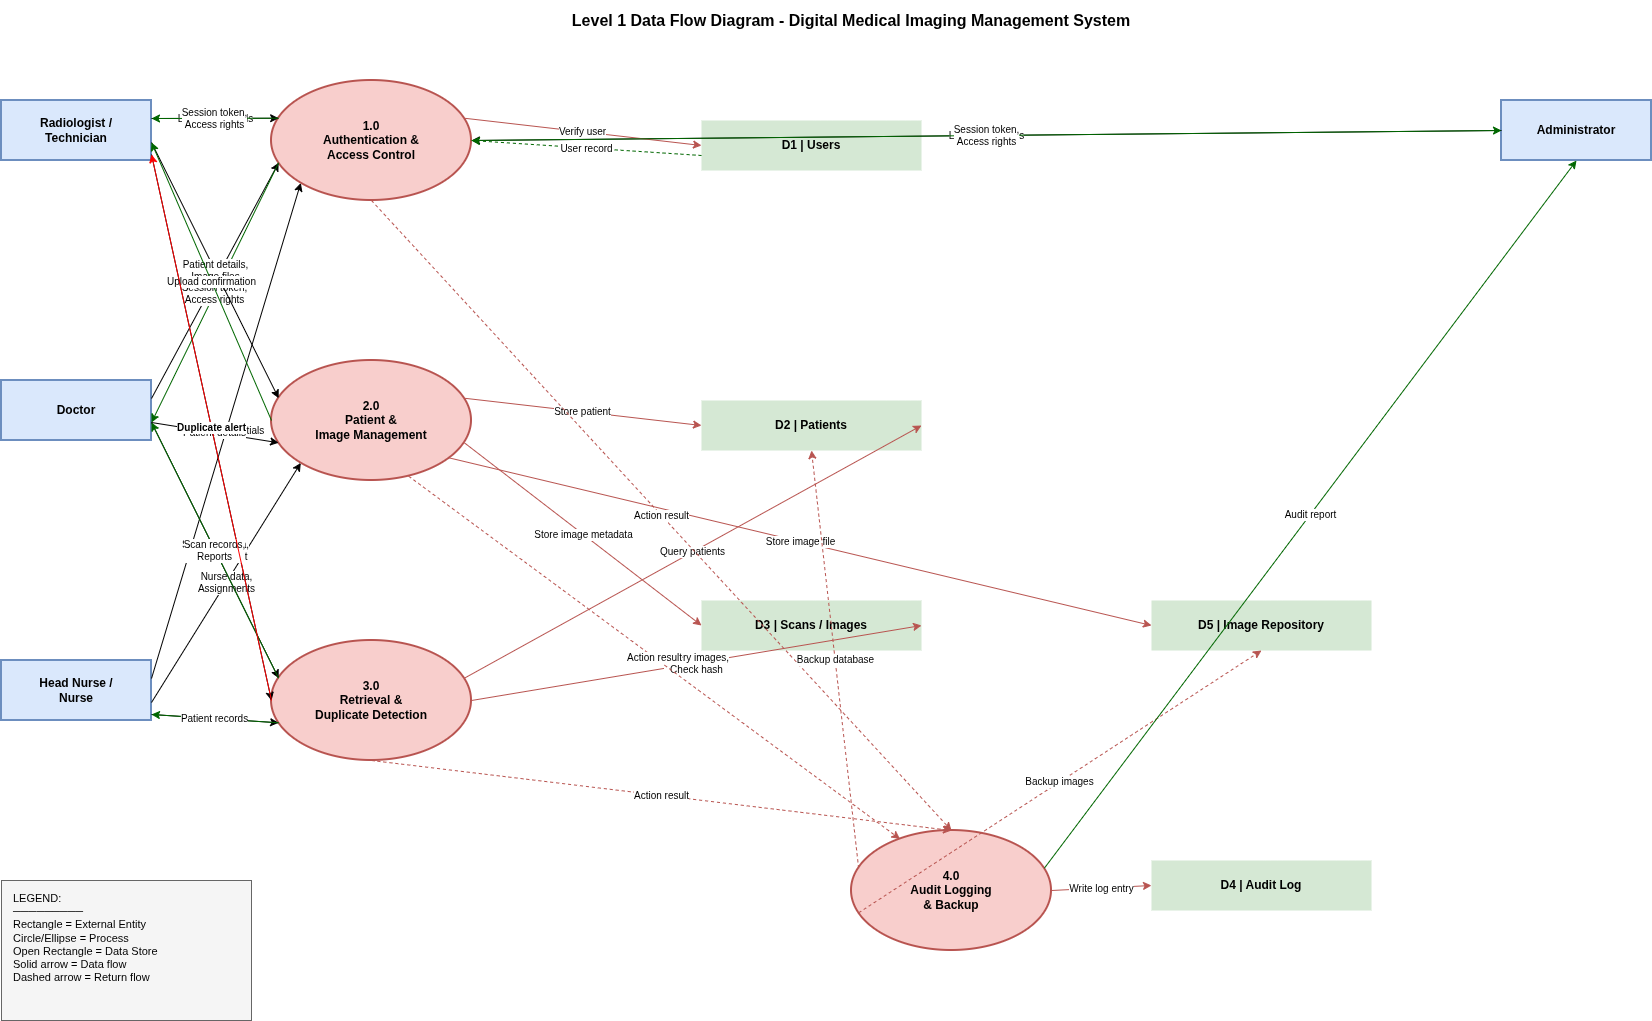

The diagram above was exported from draw.io. Its source (the exported page's mxGraphModel, read from the mxfile embedded in the PNG):
<mxGraphModel dx="2084" dy="1354" grid="1" gridSize="10" guides="1" tooltips="1" connect="1" arrows="1" fold="1" page="1" pageScale="1" pageWidth="1800" pageHeight="1200" math="0" shadow="0">
  <root>
    <mxCell id="0" />
    <mxCell id="1" parent="0" />
    <mxCell id="title1" parent="1" style="text;html=1;strokeColor=none;fillColor=none;align=center;verticalAlign=middle;whiteSpace=wrap;rounded=0;fontSize=16;fontStyle=1" value="Level 1 Data Flow Diagram - Digital Medical Imaging Management System" vertex="1">
      <mxGeometry height="40" width="1000" x="400" y="20" as="geometry" />
    </mxCell>
    <mxCell id="le1" parent="1" style="rounded=0;whiteSpace=wrap;html=1;fillColor=#dae8fc;strokeColor=#6c8ebf;fontStyle=1;fontSize=12;strokeWidth=2;" value="Radiologist /&#10;Technician" vertex="1">
      <mxGeometry height="60" width="150" x="50" y="120" as="geometry" />
    </mxCell>
    <mxCell id="le2" parent="1" style="rounded=0;whiteSpace=wrap;html=1;fillColor=#dae8fc;strokeColor=#6c8ebf;fontStyle=1;fontSize=12;strokeWidth=2;" value="Doctor" vertex="1">
      <mxGeometry height="60" width="150" x="50" y="400" as="geometry" />
    </mxCell>
    <mxCell id="le3" parent="1" style="rounded=0;whiteSpace=wrap;html=1;fillColor=#dae8fc;strokeColor=#6c8ebf;fontStyle=1;fontSize=12;strokeWidth=2;" value="Head Nurse /&#10;Nurse" vertex="1">
      <mxGeometry height="60" width="150" x="50" y="680" as="geometry" />
    </mxCell>
    <mxCell id="le4" parent="1" style="rounded=0;whiteSpace=wrap;html=1;fillColor=#dae8fc;strokeColor=#6c8ebf;fontStyle=1;fontSize=12;strokeWidth=2;" value="Administrator" vertex="1">
      <mxGeometry height="60" width="150" x="1550" y="120" as="geometry" />
    </mxCell>
    <mxCell id="lp1" parent="1" style="ellipse;whiteSpace=wrap;html=1;fillColor=#f8cecc;strokeColor=#b85450;fontStyle=1;fontSize=12;strokeWidth=2;" value="1.0&#10;Authentication &amp;&#10;Access Control" vertex="1">
      <mxGeometry height="120" width="200" x="320" y="100" as="geometry" />
    </mxCell>
    <mxCell id="lp2" parent="1" style="ellipse;whiteSpace=wrap;html=1;fillColor=#f8cecc;strokeColor=#b85450;fontStyle=1;fontSize=12;strokeWidth=2;" value="2.0&#10;Patient &amp;&#10;Image Management" vertex="1">
      <mxGeometry height="120" width="200" x="320" y="380" as="geometry" />
    </mxCell>
    <mxCell id="lp3" parent="1" style="ellipse;whiteSpace=wrap;html=1;fillColor=#f8cecc;strokeColor=#b85450;fontStyle=1;fontSize=12;strokeWidth=2;" value="3.0&#10;Retrieval &amp;&#10;Duplicate Detection" vertex="1">
      <mxGeometry height="120" width="200" x="320" y="660" as="geometry" />
    </mxCell>
    <mxCell id="lp4" parent="1" style="ellipse;whiteSpace=wrap;html=1;fillColor=#f8cecc;strokeColor=#b85450;fontStyle=1;fontSize=12;strokeWidth=2;" value="4.0&#10;Audit Logging&#10;&amp; Backup" vertex="1">
      <mxGeometry height="120" width="200" x="900" y="850" as="geometry" />
    </mxCell>
    <mxCell id="ld1" parent="1" style="shape=partialRectangle;whiteSpace=wrap;html=1;left=0;right=20;top=0;bottom=0;fillColor=#d5e8d4;strokeColor=#82b366;fontStyle=1;fontSize=12;" value="D1 | Users" vertex="1">
      <mxGeometry height="50" width="220" x="750" y="140" as="geometry" />
    </mxCell>
    <mxCell id="ld2" parent="1" style="shape=partialRectangle;whiteSpace=wrap;html=1;left=0;right=20;top=0;bottom=0;fillColor=#d5e8d4;strokeColor=#82b366;fontStyle=1;fontSize=12;" value="D2 | Patients" vertex="1">
      <mxGeometry height="50" width="220" x="750" y="420" as="geometry" />
    </mxCell>
    <mxCell id="ld3" parent="1" style="shape=partialRectangle;whiteSpace=wrap;html=1;left=0;right=20;top=0;bottom=0;fillColor=#d5e8d4;strokeColor=#82b366;fontStyle=1;fontSize=12;" value="D3 | Scans / Images" vertex="1">
      <mxGeometry height="50" width="220" x="750" y="620" as="geometry" />
    </mxCell>
    <mxCell id="ld4" parent="1" style="shape=partialRectangle;whiteSpace=wrap;html=1;left=0;right=20;top=0;bottom=0;fillColor=#d5e8d4;strokeColor=#82b366;fontStyle=1;fontSize=12;" value="D4 | Audit Log" vertex="1">
      <mxGeometry height="50" width="220" x="1200" y="880" as="geometry" />
    </mxCell>
    <mxCell id="ld5" parent="1" style="shape=partialRectangle;whiteSpace=wrap;html=1;left=0;right=20;top=0;bottom=0;fillColor=#d5e8d4;strokeColor=#82b366;fontStyle=1;fontSize=12;" value="D5 | Image Repository" vertex="1">
      <mxGeometry height="50" width="220" x="1200" y="620" as="geometry" />
    </mxCell>
    <mxCell id="lf1" edge="1" parent="1" source="le1" style="endArrow=classic;html=1;exitX=1;exitY=0.3;entryX=0;entryY=0.3;fontSize=10;" target="lp1" value="Login credentials">
      <mxGeometry relative="1" as="geometry" />
    </mxCell>
    <mxCell id="lf2" edge="1" parent="1" source="le2" style="endArrow=classic;html=1;exitX=1;exitY=0.3;entryX=0;entryY=0.7;fontSize=10;" target="lp1" value="Login credentials">
      <mxGeometry relative="1" as="geometry" />
    </mxCell>
    <mxCell id="lf3" edge="1" parent="1" source="le3" style="endArrow=classic;html=1;exitX=1;exitY=0.3;entryX=0;entryY=1;fontSize=10;" target="lp1" value="Login credentials">
      <mxGeometry relative="1" as="geometry" />
    </mxCell>
    <mxCell id="lf4" edge="1" parent="1" source="le4" style="endArrow=classic;html=1;exitX=0;exitY=0.5;entryX=1;entryY=0.5;fontSize=10;" target="lp1" value="Login credentials">
      <mxGeometry relative="1" as="geometry" />
    </mxCell>
    <mxCell id="lf10" edge="1" parent="1" source="lp1" style="endArrow=classic;html=1;exitX=1;exitY=0.3;entryX=0;entryY=0.5;fontSize=10;strokeColor=#b85450;" target="ld1" value="Verify user">
      <mxGeometry relative="1" as="geometry" />
    </mxCell>
    <mxCell id="lf11" edge="1" parent="1" source="ld1" style="endArrow=classic;html=1;exitX=0;exitY=0.7;entryX=1;entryY=0.5;fontSize=10;strokeColor=#006600;dashed=1;" target="lp1" value="User record">
      <mxGeometry relative="1" as="geometry" />
    </mxCell>
    <mxCell id="lf12" edge="1" parent="1" source="lp1" style="endArrow=classic;html=1;exitX=0;exitY=0.3;entryX=1;entryY=0.3;fontSize=10;strokeColor=#006600;" target="le1" value="Session token,&#10;Access rights">
      <mxGeometry relative="1" as="geometry" />
    </mxCell>
    <mxCell id="lf13" edge="1" parent="1" source="lp1" style="endArrow=classic;html=1;exitX=0;exitY=0.7;entryX=1;entryY=0.7;fontSize=10;strokeColor=#006600;" target="le2" value="Session token,&#10;Access rights">
      <mxGeometry relative="1" as="geometry" />
    </mxCell>
    <mxCell id="lf14" edge="1" parent="1" source="lp1" style="endArrow=classic;html=1;exitX=1;exitY=0.5;entryX=0;entryY=0.5;fontSize=10;strokeColor=#006600;" target="le4" value="Session token,&#10;Access rights">
      <mxGeometry relative="1" as="geometry" />
    </mxCell>
    <mxCell id="lf20" edge="1" parent="1" source="le1" style="endArrow=classic;html=1;exitX=1;exitY=0.7;entryX=0;entryY=0.3;fontSize=10;" target="lp2" value="Patient details,&#10;Image files">
      <mxGeometry relative="1" as="geometry" />
    </mxCell>
    <mxCell id="lf21" edge="1" parent="1" source="le2" style="endArrow=classic;html=1;exitX=1;exitY=0.7;entryX=0;entryY=0.7;fontSize=10;" target="lp2" value="Patient details">
      <mxGeometry relative="1" as="geometry" />
    </mxCell>
    <mxCell id="lf22" edge="1" parent="1" source="le3" style="endArrow=classic;html=1;exitX=1;exitY=0.7;entryX=0;entryY=1;fontSize=10;" target="lp2" value="Nurse data,&#10;Assignments">
      <mxGeometry relative="1" as="geometry" />
    </mxCell>
    <mxCell id="lf30" edge="1" parent="1" source="lp2" style="endArrow=classic;html=1;exitX=1;exitY=0.3;entryX=0;entryY=0.5;fontSize=10;strokeColor=#b85450;" target="ld2" value="Store patient">
      <mxGeometry relative="1" as="geometry" />
    </mxCell>
    <mxCell id="lf31" edge="1" parent="1" source="lp2" style="endArrow=classic;html=1;exitX=1;exitY=0.7;entryX=0;entryY=0.5;fontSize=10;strokeColor=#b85450;" target="ld3" value="Store image metadata">
      <mxGeometry relative="1" as="geometry" />
    </mxCell>
    <mxCell id="lf32" edge="1" parent="1" source="lp2" style="endArrow=classic;html=1;exitX=1;exitY=0.9;entryX=0;entryY=0.5;fontSize=10;strokeColor=#b85450;" target="ld5" value="Store image file">
      <mxGeometry relative="1" as="geometry" />
    </mxCell>
    <mxCell id="lf33" edge="1" parent="1" source="lp2" style="endArrow=classic;html=1;exitX=0;exitY=0.5;entryX=1;entryY=0.7;fontSize=10;strokeColor=#006600;" target="le1" value="Upload confirmation">
      <mxGeometry relative="1" as="geometry" />
    </mxCell>
    <mxCell id="lf40" edge="1" parent="1" source="le2" style="endArrow=classic;html=1;exitX=1;exitY=0.7;entryX=0;entryY=0.3;fontSize=10;" target="lp3" value="Search criteria,&#10;Image request">
      <mxGeometry relative="1" as="geometry" />
    </mxCell>
    <mxCell id="lf41" edge="1" parent="1" source="le1" style="endArrow=classic;html=1;exitX=1;exitY=0.9;entryX=0;entryY=0.5;fontSize=10;" target="lp3" value="Upload request">
      <mxGeometry relative="1" as="geometry" />
    </mxCell>
    <mxCell id="lf42" edge="1" parent="1" source="le3" style="endArrow=classic;html=1;exitX=1;exitY=0.9;entryX=0;entryY=0.7;fontSize=10;" target="lp3" value="Patient search">
      <mxGeometry relative="1" as="geometry" />
    </mxCell>
    <mxCell id="lf50" edge="1" parent="1" source="lp3" style="endArrow=classic;html=1;exitX=1;exitY=0.3;entryX=1;entryY=0.5;fontSize=10;strokeColor=#b85450;" target="ld2" value="Query patients">
      <mxGeometry relative="1" as="geometry" />
    </mxCell>
    <mxCell id="lf51" edge="1" parent="1" source="lp3" style="endArrow=classic;html=1;exitX=1;exitY=0.5;entryX=1;entryY=0.5;fontSize=10;strokeColor=#b85450;" target="ld3" value="Query images,&#10;Check hash">
      <mxGeometry relative="1" as="geometry" />
    </mxCell>
    <mxCell id="lf52" edge="1" parent="1" source="lp3" style="endArrow=classic;html=1;exitX=0;exitY=0.3;entryX=1;entryY=0.7;fontSize=10;strokeColor=#006600;" target="le2" value="Scan records,&#10;Reports">
      <mxGeometry relative="1" as="geometry" />
    </mxCell>
    <mxCell id="lf53" edge="1" parent="1" source="lp3" style="endArrow=classic;html=1;exitX=0;exitY=0.5;entryX=1;entryY=0.9;fontSize=10;strokeColor=#ff0000;fontStyle=1;" target="le1" value="Duplicate alert">
      <mxGeometry relative="1" as="geometry" />
    </mxCell>
    <mxCell id="lf54" edge="1" parent="1" source="lp3" style="endArrow=classic;html=1;exitX=0;exitY=0.7;entryX=1;entryY=0.9;fontSize=10;strokeColor=#006600;" target="le3" value="Patient records">
      <mxGeometry relative="1" as="geometry" />
    </mxCell>
    <mxCell id="lf60" edge="1" parent="1" source="lp1" style="endArrow=classic;html=1;exitX=0.5;exitY=1;entryX=0.5;entryY=0;fontSize=10;strokeColor=#b85450;dashed=1;" target="lp4" value="Action result">
      <mxGeometry relative="1" as="geometry" />
    </mxCell>
    <mxCell id="lf61" edge="1" parent="1" source="lp2" style="endArrow=classic;html=1;exitX=0.7;exitY=1;entryX=0.2;entryY=0;fontSize=10;strokeColor=#b85450;dashed=1;" target="lp4" value="Action result">
      <mxGeometry relative="1" as="geometry" />
    </mxCell>
    <mxCell id="lf62" edge="1" parent="1" source="lp3" style="endArrow=classic;html=1;exitX=0.5;exitY=1;entryX=0.5;entryY=0;fontSize=10;strokeColor=#b85450;dashed=1;" target="lp4" value="Action result">
      <mxGeometry relative="1" as="geometry" />
    </mxCell>
    <mxCell id="lf70" edge="1" parent="1" source="lp4" style="endArrow=classic;html=1;exitX=1;exitY=0.5;entryX=0;entryY=0.5;fontSize=10;strokeColor=#b85450;" target="ld4" value="Write log entry">
      <mxGeometry relative="1" as="geometry" />
    </mxCell>
    <mxCell id="lf71" edge="1" parent="1" source="lp4" style="endArrow=classic;html=1;exitX=0;exitY=0.3;entryX=0.5;entryY=1;fontSize=10;strokeColor=#b85450;dashed=1;" target="ld2" value="Backup database">
      <mxGeometry relative="1" as="geometry" />
    </mxCell>
    <mxCell id="lf72" edge="1" parent="1" source="lp4" style="endArrow=classic;html=1;exitX=0;exitY=0.7;entryX=0.5;entryY=1;fontSize=10;strokeColor=#b85450;dashed=1;" target="ld5" value="Backup images">
      <mxGeometry relative="1" as="geometry" />
    </mxCell>
    <mxCell id="lf80" edge="1" parent="1" source="lp4" style="endArrow=classic;html=1;exitX=1;exitY=0.3;entryX=0.5;entryY=1;fontSize=10;strokeColor=#006600;" target="le4" value="Audit report">
      <mxGeometry relative="1" as="geometry" />
    </mxCell>
    <mxCell id="legend1" parent="1" style="text;html=1;strokeColor=#666666;fillColor=#f5f5f5;align=left;verticalAlign=top;whiteSpace=wrap;rounded=0;fontSize=11;spacingLeft=10;spacingTop=5;" value="LEGEND:&#10;─────────&#10;Rectangle = External Entity&#10;Circle/Ellipse = Process&#10;Open Rectangle = Data Store&#10;Solid arrow = Data flow&#10;Dashed arrow = Return flow" vertex="1">
      <mxGeometry height="140" width="250" x="50" y="900" as="geometry" />
    </mxCell>
  </root>
</mxGraphModel>